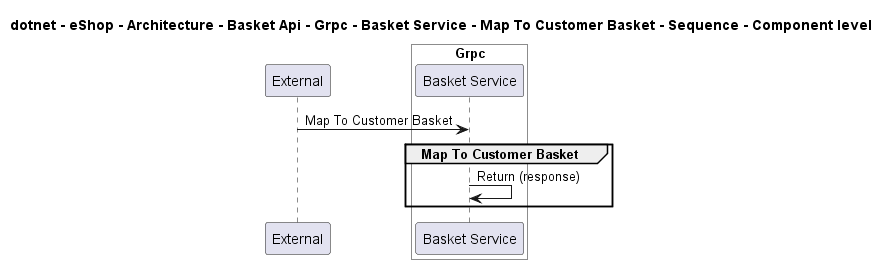

The diagram above was rendered by PlantUML. Its source (embedded in the PNG):
@startuml
!pragma layout smetana

title dotnet - eShop - Architecture - Basket Api - Grpc - Basket Service - Map To Customer Basket - Sequence - Component level

participant "External" as C4InterFlow.SoftwareSystems.ExternalSystem

box "Basket Api" #White
    
box "Grpc" #White
    participant "Basket Service" as dotnet.eShop.Architecture.SoftwareSystems.BasketApi.Containers.Grpc.Components.BasketService
end box

end box


C4InterFlow.SoftwareSystems.ExternalSystem -> dotnet.eShop.Architecture.SoftwareSystems.BasketApi.Containers.Grpc.Components.BasketService : Map To Customer Basket
group Map To Customer Basket
dotnet.eShop.Architecture.SoftwareSystems.BasketApi.Containers.Grpc.Components.BasketService -> dotnet.eShop.Architecture.SoftwareSystems.BasketApi.Containers.Grpc.Components.BasketService : Return (response)
end


@enduml